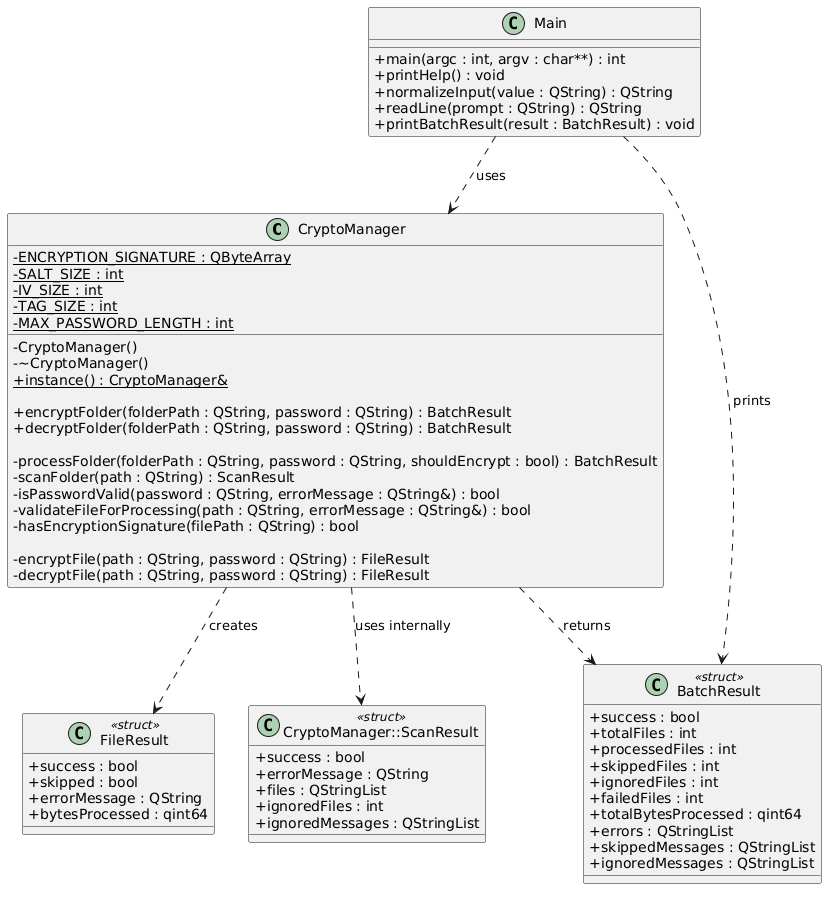

The diagram above was rendered by PlantUML. Its source (embedded in the PNG):
@startuml
skinparam classAttributeIconSize 0

class CryptoManager {
    - CryptoManager()
    - ~CryptoManager()
    + {static} instance() : CryptoManager&

    + encryptFolder(folderPath : QString, password : QString) : BatchResult
    + decryptFolder(folderPath : QString, password : QString) : BatchResult

    - processFolder(folderPath : QString, password : QString, shouldEncrypt : bool) : BatchResult
    - scanFolder(path : QString) : ScanResult
    - isPasswordValid(password : QString, errorMessage : QString&) : bool
    - validateFileForProcessing(path : QString, errorMessage : QString&) : bool
    - hasEncryptionSignature(filePath : QString) : bool

    - encryptFile(path : QString, password : QString) : FileResult
    - decryptFile(path : QString, password : QString) : FileResult

    - {static} ENCRYPTION_SIGNATURE : QByteArray
    - {static} SALT_SIZE : int
    - {static} IV_SIZE : int
    - {static} TAG_SIZE : int
    - {static} MAX_PASSWORD_LENGTH : int
}

class BatchResult <<struct>> {
    + success : bool
    + totalFiles : int
    + processedFiles : int
    + skippedFiles : int
    + ignoredFiles : int
    + failedFiles : int
    + totalBytesProcessed : qint64
    + errors : QStringList
    + skippedMessages : QStringList
    + ignoredMessages : QStringList
}

class FileResult <<struct>> {
    + success : bool
    + skipped : bool
    + errorMessage : QString
    + bytesProcessed : qint64
}

class "CryptoManager::ScanResult" as ScanResult <<struct>> {
    + success : bool
    + errorMessage : QString
    + files : QStringList
    + ignoredFiles : int
    + ignoredMessages : QStringList
}

class Main {
    + main(argc : int, argv : char**) : int
    + printHelp() : void
    + normalizeInput(value : QString) : QString
    + readLine(prompt : QString) : QString
    + printBatchResult(result : BatchResult) : void
}

Main ..> CryptoManager : uses
Main ..> BatchResult : prints

CryptoManager ..> BatchResult : returns
CryptoManager ..> FileResult : creates
CryptoManager ..> ScanResult : uses internally
@enduml